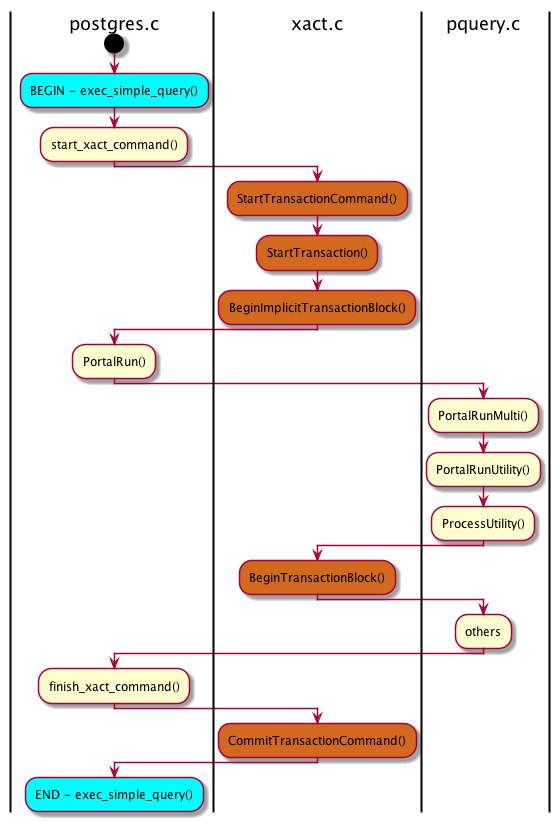

The diagram above was rendered by PlantUML. Its source (embedded in the PNG):
@startuml
|postgres.c|

start
#00ffff:BEGIN - exec_simple_query();
:start_xact_command();
|xact.c|
#d2691e:StartTransactionCommand();

#d2691e:StartTransaction();
#d2691e:BeginImplicitTransactionBlock();

|postgres.c|

:PortalRun();

|pquery.c|
:PortalRunMulti();
:PortalRunUtility();
:ProcessUtility();
|xact.c|
#d2691e:BeginTransactionBlock();

|pquery.c|
:others;

|postgres.c|
:finish_xact_command();
|xact.c|
#d2691e:CommitTransactionCommand();
|postgres.c|

#00ffff:END - exec_simple_query();
@enduml